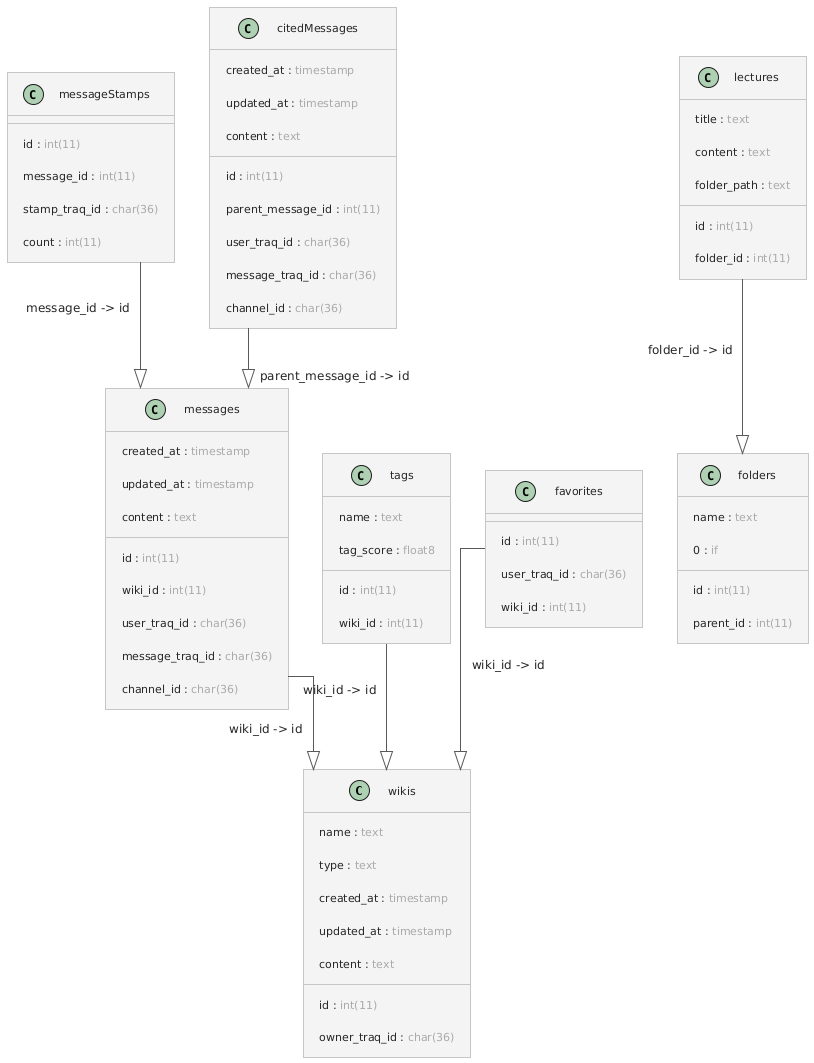

The diagram above was rendered by PlantUML. Its source (embedded in the PNG):
@startuml
!theme carbon-gray
top to bottom direction
skinparam linetype ortho

class wikis {
  id : <color:#aaaaaa>int(11)</color>
  name : <color:#aaaaaa>text</color>
  type : <color:#aaaaaa>text</color>
  created_at : <color:#aaaaaa>timestamp</color>
  updated_at : <color:#aaaaaa>timestamp</color>
  owner_traq_id : <color:#aaaaaa>char(36)</color>
  content : <color:#aaaaaa>text</color>
}
class messages {
  id : <color:#aaaaaa>int(11)</color>
  wiki_id : <color:#aaaaaa>int(11)</color>
  created_at : <color:#aaaaaa>timestamp</color>
  updated_at : <color:#aaaaaa>timestamp</color>
  user_traq_id : <color:#aaaaaa>char(36)</color>
  message_traq_id : <color:#aaaaaa>char(36)</color>
  channel_id : <color:#aaaaaa>char(36)</color>
  content : <color:#aaaaaa>text</color>
}
class messageStamps {
  id : <color:#aaaaaa>int(11)</color>
  message_id : <color:#aaaaaa>int(11)</color>
  stamp_traq_id : <color:#aaaaaa>char(36)</color>
  count : <color:#aaaaaa>int(11)</color>
}
class citedMessages {
  id : <color:#aaaaaa>int(11)</color>
  parent_message_id : <color:#aaaaaa>int(11)</color>
  created_at : <color:#aaaaaa>timestamp</color>
  updated_at : <color:#aaaaaa>timestamp</color>
  user_traq_id : <color:#aaaaaa>char(36)</color>
  message_traq_id : <color:#aaaaaa>char(36)</color>
  channel_id : <color:#aaaaaa>char(36)</color>
  content : <color:#aaaaaa>text</color>
}
class tags {
  id : <color:#aaaaaa>int(11)</color>
  wiki_id : <color:#aaaaaa>int(11)</color>
  name : <color:#aaaaaa>text</color>
  tag_score : <color:#aaaaaa>float8</color>
}
class folders {
  id : <color:#aaaaaa>int(11)</color>
  name : <color:#aaaaaa>text</color>
  parent_id : <color:#aaaaaa>int(11)</color>
  0 : <color:#aaaaaa>if</color>
}
class lectures {
  id : <color:#aaaaaa>int(11)</color>
  title : <color:#aaaaaa>text</color>
  content : <color:#aaaaaa>text</color>
  folder_id : <color:#aaaaaa>int(11)</color>
  folder_path : <color:#aaaaaa>text</color>
}
class favorites {
  id : <color:#aaaaaa>int(11)</color>
  user_traq_id : <color:#aaaaaa>char(36)</color>
  wiki_id : <color:#aaaaaa>int(11)</color>
}
messages -[#595959,plain]-^ wikis : wiki_id -> id
messageStamps -[#595959,plain]-^ messages : message_id -> id
citedMessages -[#595959,plain]-^ messages : parent_message_id -> id
tags -[#595959,plain]-^ wikis : wiki_id -> id
lectures -[#595959,plain]-^ folders : folder_id -> id
favorites -[#595959,plain]-^ wikis : wiki_id -> id
@enduml